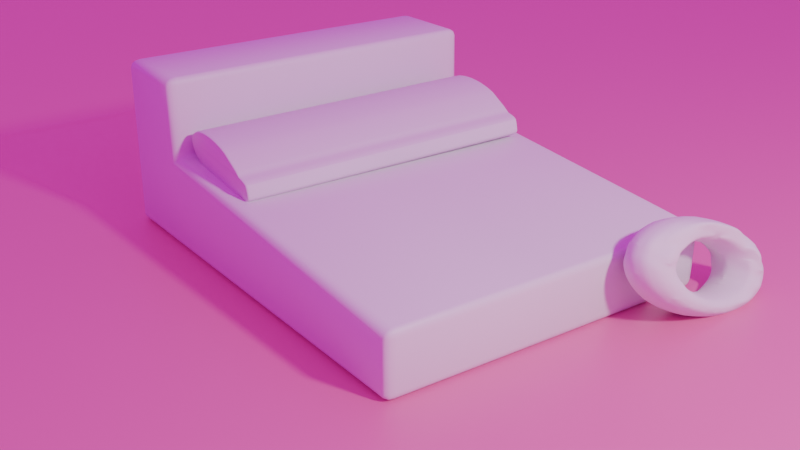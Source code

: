 # Source: task1.blend  (saved by Blender 4.4.32; exported with 4.5.12 LTS)
import bpy
from mathutils import Matrix  # noqa: F401  (used for matrix-valued properties, if any)

bpy.ops.wm.read_factory_settings(use_empty=True)
scene = bpy.context.scene
scene.name = 'Scene'

# ---- collections
col_collection = bpy.data.collections.new('Collection'); scene.collection.children.link(col_collection)

# ---- images (referenced by path relative to the original .blend; pixels are not part of the script)
import os
ASSET_DIR = os.environ.get("B2B_ASSET_DIR", "")  # directory of the original .blend (textures are referenced by path, not embedded)
HERE = os.path.dirname(os.path.abspath(__file__))  # packed textures are extracted next to this script under _unpacked/

def load_image(name, relpath, width, height, colorspace="sRGB"):
    """Load a texture the original file referenced (path relative to the .blend, or extracted next to this script)."""
    p = next((c for c in (os.path.join(HERE, relpath), os.path.join(ASSET_DIR, relpath)) if relpath and os.path.exists(c)), "")
    if p:
        img = bpy.data.images.load(p, check_existing=True)
        img.name = name
    else:  # same state as the original file: an image datablock whose file is absent (Cycles renders it pink)
        img = bpy.data.images.new(name, width, height)
        img.source = "FILE"
        img.filepath = "//" + (relpath or name)
    img.colorspace_settings.name = colorspace
    return img
img_image = load_image('Image', 'artist_workshop_4k.hdr', 1024, 1024, 'Linear Rec.709')

# ---- materials (node trees are filled in below, after node groups)
mat_material = bpy.data.materials.new('Material')
mat_material.alpha_threshold = 0.0
mat_material.roughness = 0.5
mat_material.line_color = (0.0, 0.0, 0.0, 1.0)
mat_material_001 = bpy.data.materials.new('Material.001')

# ---- material node trees
mat_material.use_nodes = True; mat_material.node_tree.nodes.clear()
_N = mat_material.node_tree.nodes; _L = mat_material.node_tree.links
n0 = _N.new('ShaderNodeOutputMaterial'); n0.name = 'Material Output'; n0.location = (300, 300)
n1 = _N.new('ShaderNodeBsdfPrincipled'); n1.name = 'Principled BSDF'; n1.location = (10, 300)
n1.inputs[3].default_value = 1.45
_L.new(n1.outputs[0], n0.inputs[0])
n0.is_active_output = True
mat_material_001.use_nodes = True; mat_material_001.node_tree.nodes.clear()
_N = mat_material_001.node_tree.nodes; _L = mat_material_001.node_tree.links
n0 = _N.new('ShaderNodeBsdfPrincipled'); n0.name = 'Principled BSDF'; n0.location = (10, 300)
n0.inputs[0].default_value = (0.8, 0.1535, 0.4055, 1.0)
n0.inputs[3].default_value = 2.0
n1 = _N.new('ShaderNodeOutputMaterial'); n1.name = 'Node'; n1.location = (300, 300)
_L.new(n0.outputs[0], n1.inputs[0])
n1.is_active_output = True

# ---- world
world_world_001 = bpy.data.worlds.new('World.001'); scene.world = world_world_001
world_world_001.use_nodes = True; world_world_001.node_tree.nodes.clear()
_N = world_world_001.node_tree.nodes; _L = world_world_001.node_tree.links
n0 = _N.new('ShaderNodeBackground'); n0.name = 'Background'; n0.location = (10, 300)
n0.inputs[1].default_value = 0.8
n1 = _N.new('ShaderNodeOutputWorld'); n1.name = 'World Output'; n1.location = (300, 300)
n2 = _N.new('ShaderNodeTexEnvironment'); n2.name = 'Environment Texture'; n2.location = (-280, 260)
n2.image = img_image
_L.new(n0.outputs[0], n1.inputs[0])
_L.new(n2.outputs[0], n0.inputs[0])
n1.is_active_output = True

# ---- cameras
cam_camera = bpy.data.cameras.new('Camera')
cam_camera.clip_end = 100.0
cam_camera.ortho_scale = 7.314

# ---- lights
light_light = bpy.data.lights.new('Light', 'POINT')
light_light.energy = 1000.0
light_light.shadow_soft_size = 0.284

# ---- meshes
me_cube = bpy.data.meshes.new('Cube')
me_cube.from_pydata([(0.03723, -1.0, 0.4181), (1.0, -1.0, -1.0), (-1.0, -1.0, 0.4181), (-1.0, -1.0, -1.0), (-1.0, 0.0, -1.0), (0.03723, 0.0, 0.4181), (-1.0, 0.0, 0.4181), (1.0, 0.0, -1.0), (-1.0, -1.0, -0.5813), (0.05752, -1.0, -0.2349), (0.05752, 0.0, -0.2349), (-1.0, 0.0, -0.5813), (4.177, -1.0, -0.4772), (4.156, -1.0, -0.998), (4.156, 0.0, -0.998), (4.177, 0.0, -0.4772)], [], [(5, 6, 2, 0), (9, 0, 2, 8), (4, 7, 1, 3), (10, 5, 0, 9), (8, 2, 6, 11), (3, 8, 11, 4), (1, 7, 14, 13), (1, 9, 8, 3), (14, 15, 12, 13), (7, 10, 15, 14), (10, 9, 12, 15), (9, 1, 13, 12)])
me_cube.polygons.foreach_set('use_smooth', [True] * 12)
_uv = me_cube.uv_layers.new(name='UVMap')
_uv.uv.foreach_set('vector', [0.625, 0.625, 0.875, 0.625, 0.875, 0.75, 0.625, 0.75, 0.4273, 0.75, 0.625, 0.75, 0.625, 1.0, 0.4273, 1.0, 0.125, 0.625, 0.375, 0.625, 0.375, 0.75, 0.125, 0.75, 0.4273, 0.625, 0.625, 0.625, 0.625, 0.75, 0.4273, 0.75, 0.4273, 0.0, 0.625, 0.0, 0.625, 0.125, 0.4273, 0.125, 0.375, 0.0, 0.4273, 0.0, 0.4273, 0.125, 0.375, 0.125, 0.375, 0.75, 0.375, 0.625, 0.375, 0.625, 0.375, 0.75, 0.375, 0.75, 0.4273, 0.75, 0.4273, 1.0, 0.375, 1.0, 0.375, 0.625, 0.4273, 0.625, 0.4273, 0.75, 0.375, 0.75, 0.0, 0.0, 0.0, 0.0, 0.0, 0.0, 0.0, 0.0, 0.4273, 0.625, 0.4273, 0.75, 0.4273, 0.75, 0.4273, 0.625, 0.4273, 0.75, 0.375, 0.75, 0.375, 0.75, 0.4273, 0.75])
me_cube.materials.append(mat_material)
me_cube.use_mirror_vertex_groups = False
me_cube.update()
me_cylinder = bpy.data.meshes.new('Cylinder')
me_cylinder.from_pydata([(0.4904, 0.09755, 1.5), (0.5, 0.0, 1.5), (0.4904, -0.09755, 1.5), (0.4619, -0.1913, 1.5), (0.4157, -0.2778, 1.5), (-0.2778, -0.4157, 1.5), (0.0, 0.5, -1.926e-07), (0.09755, 0.4904, -1.926e-07), (0.1913, 0.4619, -1.926e-07), (0.4904, 0.09755, -1.926e-07), (0.5, 0.0, -1.926e-07), (0.4904, -0.09755, -1.926e-07), (0.4619, -0.1913, -1.926e-07), (0.4157, -0.2778, -1.926e-07), (-0.2778, -0.4157, -1.926e-07), (-0.3536, -0.3536, -1.926e-07), (-0.4157, -0.2778, -1.926e-07), (-0.4619, -0.1913, -1.926e-07), (-0.4904, -0.09755, -1.926e-07), (-0.5, 0.0, -1.926e-07), (-0.4904, 0.09755, -1.926e-07), (-0.4619, 0.1913, -1.926e-07), (-0.4157, 0.2778, -1.926e-07), (-0.3536, 0.3536, -1.926e-07), (-0.2778, 0.4157, -1.926e-07), (-0.1913, 0.4619, -1.926e-07), (-0.09755, 0.4904, -1.926e-07), (0.6147, 0.09603, -1.926e-07), (0.6205, -0.2, -1.926e-07), (0.5744, -0.2792, 1.5), (0.5744, -0.2792, -2.172e-07), (0.5957, 0.1694, -1.926e-07), (0.5258, 0.2089, -1.926e-07), (0.5615, 0.1963, -1.926e-07), (0.6266, -0.1038, 1.5), (0.6439, -0.08495, -1.926e-07), (0.6413, -0.1241, -1.926e-07), (0.6266, -0.1038, -1.926e-07), (0.6123, 4.912e-09, 1.5), (0.6287, 0.01967, -1.926e-07), (0.635, -0.01982, -1.926e-07), (0.6123, 4.912e-09, -1.926e-07), (0.4665, 0.1903, 1.5), (0.4503, 0.2263, -1.926e-07), (0.4815, 0.2094, -1.926e-07), (0.4665, 0.1903, -1.926e-07), (0.4003, 0.2905, -1.926e-07), (0.4269, 0.2612, -1.926e-07), (2.328e-10, 0.4799, 1.5), (0.0, 0.5, 1.48), (1.164e-10, 0.49, 1.497), (2.91e-11, 0.4973, 1.49), (0.09362, 0.4707, 1.5), (0.09755, 0.4904, 1.48), (0.09558, 0.4805, 1.497), (0.09702, 0.4878, 1.49), (0.1817, 0.444, 1.5), (0.1913, 0.4619, 1.48), (0.1865, 0.4529, 1.497), (0.1901, 0.4595, 1.49), (-0.2778, -0.4157, 1.5), (-0.3536, -0.3536, 1.48), (-0.3157, -0.3846, 1.497), (-0.3434, -0.3619, 1.49), (-0.399, -0.2666, 1.5), (-0.4157, -0.2778, 1.48), (-0.4074, -0.2722, 1.497), (-0.4135, -0.2763, 1.49), (-0.4434, -0.1837, 1.5), (-0.4619, -0.1913, 1.48), (-0.4527, -0.1875, 1.497), (-0.4595, -0.1903, 1.49), (-0.4707, -0.09362, 1.5), (-0.4904, -0.09755, 1.48), (-0.4805, -0.09558, 1.497), (-0.4878, -0.09702, 1.49), (-0.4799, 2.328e-10, 1.5), (-0.5, 0.0, 1.48), (-0.49, 1.164e-10, 1.497), (-0.4973, 2.91e-11, 1.49), (-0.4707, 0.09362, 1.5), (-0.4904, 0.09755, 1.48), (-0.4805, 0.09558, 1.497), (-0.4878, 0.09702, 1.49), (-0.4434, 0.1837, 1.5), (-0.4619, 0.1913, 1.48), (-0.4527, 0.1875, 1.497), (-0.4595, 0.1903, 1.49), (-0.399, 0.2666, 1.5), (-0.4157, 0.2778, 1.48), (-0.4074, 0.2722, 1.497), (-0.4135, 0.2763, 1.49), (-0.3393, 0.3393, 1.5), (-0.3536, 0.3536, 1.48), (-0.3464, 0.3464, 1.497), (-0.3516, 0.3516, 1.49), (-0.2666, 0.399, 1.5), (-0.2778, 0.4157, 1.48), (-0.2722, 0.4074, 1.497), (-0.2763, 0.4135, 1.49), (-0.1837, 0.4434, 1.5), (-0.1913, 0.4619, 1.48), (-0.1875, 0.4527, 1.497), (-0.1903, 0.4595, 1.49), (-0.09362, 0.4707, 1.5), (-0.09755, 0.4904, 1.48), (-0.09558, 0.4805, 1.497), (-0.09702, 0.4878, 1.49), (0.5938, 0.09628, 1.5), (0.6147, 0.09603, 1.48), (0.6042, 0.09616, 1.497), (0.6119, 0.09606, 1.49), (0.6205, -0.2, 1.48), (0.5993, -0.1988, 1.5), (0.6104, -0.2172, 1.5), (0.6177, -0.1998, 1.49), (0.6099, -0.1994, 1.497), (0.5778, 0.1581, 1.5), (0.5957, 0.1694, 1.48), (0.5868, 0.1638, 1.497), (0.5933, 0.1679, 1.49), (0.5517, 0.1786, 1.5), (0.5615, 0.1963, 1.48), (0.5566, 0.1874, 1.497), (0.5602, 0.1939, 1.49), (0.5205, 0.1896, 1.5), (0.5258, 0.2089, 1.48), (0.5231, 0.1992, 1.497), (0.525, 0.2063, 1.49), (0.6256, -0.1026, 1.5), (0.6413, -0.1241, 1.48), (0.6334, -0.1133, 1.497), (0.6392, -0.1212, 1.49), (0.6439, -0.08495, 1.48), (0.6255, -0.105, 1.5), (0.6414, -0.08764, 1.49), (0.6347, -0.09498, 1.497), (0.6112, 0.0009534, 1.5), (0.635, -0.01982, 1.48), (0.6231, -0.009433, 1.497), (0.6318, -0.01704, 1.49), (0.6287, 0.01967, 1.48), (0.6116, -0.0008812, 1.5), (0.6264, 0.01692, 1.49), (0.6201, 0.009395, 1.497), (0.4664, 0.1903, 1.5), (0.4815, 0.2094, 1.48), (0.4739, 0.1999, 1.497), (0.4794, 0.2069, 1.49), (0.4503, 0.2263, 1.48), (0.4666, 0.19, 1.5), (0.4525, 0.2214, 1.49), (0.4585, 0.2082, 1.497), (0.4701, 0.1838, 1.5), (0.4269, 0.2612, 1.48), (0.4485, 0.2225, 1.497), (0.4327, 0.2508, 1.49), (0.3865, 0.2759, 1.5), (0.4003, 0.2905, 1.48), (0.3934, 0.2832, 1.497), (0.3984, 0.2885, 1.49)], [], [(26, 105, 49, 6), (57, 158, 46, 8), (154, 47, 46, 158), (129, 134, 34), (118, 31, 33, 122), (13, 12, 28, 30), (13, 30, 29, 4, 5, 14), (15, 61, 65, 16), (16, 65, 69, 17), (17, 69, 73, 18), (18, 73, 77, 19), (19, 77, 81, 20), (20, 81, 85, 21), (21, 85, 89, 22), (22, 89, 93, 23), (23, 93, 97, 24), (24, 97, 101, 25), (25, 101, 105, 26), (27, 109, 141, 39), (31, 118, 109, 27), (7, 53, 57, 8), (40, 138, 133, 35), (36, 130, 112, 28), (10, 9, 27, 39, 41), (28, 112, 114, 29, 30), (3, 4, 29, 114, 113), (11, 10, 41, 40, 35, 37), (12, 11, 37, 36, 28), (0, 1, 38, 142, 108), (2, 3, 113, 129, 34), (3, 12, 28, 112, 114, 113), (9, 45, 44, 32, 33, 31, 27), (32, 126, 122, 33), (44, 146, 126, 32), (130, 36, 35, 133), (35, 36, 37), (1, 2, 34, 134, 137, 38), (137, 142, 38), (138, 40, 39, 141), (39, 40, 41), (145, 150, 42), (145, 42, 0, 108, 117, 121, 125), (146, 44, 43, 149), (43, 44, 45), (47, 154, 149, 43), (14, 5, 60, 62, 63, 61, 15), (6, 49, 53, 7), (112, 115, 114), (115, 116, 114), (116, 113, 114), (53, 49, 51, 55), (55, 51, 50, 54), (54, 50, 48, 52), (57, 53, 55, 59), (59, 55, 54, 58), (58, 54, 52, 56), (65, 61, 63, 67), (67, 63, 62, 66), (66, 62, 60, 64), (69, 65, 67, 71), (71, 67, 66, 70), (70, 66, 64, 68), (73, 69, 71, 75), (75, 71, 70, 74), (74, 70, 68, 72), (77, 73, 75, 79), (79, 75, 74, 78), (78, 74, 72, 76), (81, 77, 79, 83), (83, 79, 78, 82), (82, 78, 76, 80), (85, 81, 83, 87), (87, 83, 82, 86), (86, 82, 80, 84), (89, 85, 87, 91), (91, 87, 86, 90), (90, 86, 84, 88), (93, 89, 91, 95), (95, 91, 90, 94), (94, 90, 88, 92), (97, 93, 95, 99), (99, 95, 94, 98), (98, 94, 92, 96), (101, 97, 99, 103), (103, 99, 98, 102), (102, 98, 96, 100), (105, 101, 103, 107), (107, 103, 102, 106), (106, 102, 100, 104), (49, 105, 107, 51), (51, 107, 106, 50), (50, 106, 104, 48), (109, 118, 120, 111), (111, 120, 119, 110), (110, 119, 117, 108), (125, 121, 123, 127), (127, 123, 124, 128), (128, 124, 122, 126), (118, 122, 124, 120), (120, 124, 123, 119), (119, 123, 121, 117), (130, 133, 135, 132), (132, 135, 136, 131), (131, 136, 134, 129), (129, 113, 116, 131), (131, 116, 115, 132), (132, 115, 112, 130), (138, 141, 143, 140), (140, 143, 144, 139), (139, 144, 142, 137), (141, 109, 111, 143), (143, 111, 110, 144), (144, 110, 108, 142), (133, 138, 140, 135), (135, 140, 139, 136), (136, 139, 137, 134), (146, 149, 151, 148), (148, 151, 152, 147), (147, 152, 150, 145), (126, 146, 148, 128), (128, 148, 147, 127), (127, 147, 145, 125), (157, 153, 155, 159), (159, 155, 156, 160), (160, 156, 154, 158), (149, 154, 156, 151), (151, 156, 155, 152), (152, 155, 153, 150), (158, 57, 59, 160), (160, 59, 58, 159), (159, 58, 56, 157), (52, 48, 104, 100, 96, 92, 88, 84, 80, 76, 72, 68, 64, 60, 5, 4, 3, 2, 1, 0, 42, 150, 153, 157, 56)])
me_cylinder.polygons.foreach_set('use_smooth', [True] * 132)
_uv = me_cylinder.uv_layers.new(name='UVMap')
_uv.uv.foreach_set('vector', [0.03125, 0.75, 0.03125, 0.9967, 0.0, 0.9967, 0.0, 0.75, 0.9375, 0.9967, 0.8502, 0.9967, 0.8502, 0.75, 0.9375, 0.75, 0.8361, 0.9967, 0.8361, 0.75, 0.8502, 0.75, 0.8502, 0.9967, 0.4856, 0.2038, 0.4854, 0.2032, 0.4854, 0.2032, 0.8017, 0.9967, 0.8017, 0.75, 0.8091, 0.75, 0.8091, 0.9967, 0.0, 0.0, 0.0, 0.0, 0.0, 0.0, 0.0, 0.0, 0.6562, 0.75, 0.6562, 0.75, 0.6562, 1.0, 0.6562, 1.0, 0.4062, 1.0, 0.4062, 0.75, 0.375, 0.75, 0.375, 0.9967, 0.3438, 0.9967, 0.3438, 0.75, 0.3438, 0.75, 0.3438, 0.9967, 0.3125, 0.9967, 0.3125, 0.75, 0.3125, 0.75, 0.3125, 0.9967, 0.2812, 0.9967, 0.2812, 0.75, 0.2812, 0.75, 0.2812, 0.9967, 0.25, 0.9967, 0.25, 0.75, 0.25, 0.75, 0.25, 0.9967, 0.2188, 0.9967, 0.2188, 0.75, 0.2188, 0.75, 0.2188, 0.9967, 0.1875, 0.9967, 0.1875, 0.75, 0.1875, 0.75, 0.1875, 0.9967, 0.1562, 0.9967, 0.1562, 0.75, 0.1562, 0.75, 0.1562, 0.9967, 0.125, 0.9967, 0.125, 0.75, 0.125, 0.75, 0.125, 0.9967, 0.09375, 0.9967, 0.09375, 0.75, 0.09375, 0.75, 0.09375, 0.9967, 0.0625, 0.9967, 0.0625, 0.75, 0.0625, 0.75, 0.0625, 0.9967, 0.03125, 0.9967, 0.03125, 0.75, 0.7812, 0.75, 0.7812, 0.9967, 0.7564, 0.9967, 0.7564, 0.75, 0.8017, 0.75, 0.8017, 0.9967, 0.7812, 0.9967, 0.7812, 0.75, 0.9688, 0.75, 0.9688, 0.9967, 0.9375, 0.9967, 0.9375, 0.75, 0.7441, 0.75, 0.7441, 0.9967, 0.7247, 0.9967, 0.7247, 0.75, 0.7124, 0.75, 0.7124, 0.9967, 0.6875, 0.9967, 0.6875, 0.75, 0.0, 0.0, 0.0, 0.0, 0.0, 0.0, 0.0, 0.0, 0.0, 0.0, 0.6875, 0.75, 0.6875, 0.9967, 0.6807, 1.0, 0.6562, 1.0, 0.6562, 0.75, 0.4717, 0.1582, 0.4496, 0.1167, 0.4496, 0.1167, 0.4669, 0.1491, 0.4717, 0.1582, 0.0, 0.0, 0.0, 0.0, 0.0, 0.0, 0.0, 0.0, 0.0, 0.0, 0.0, 0.0, 0.0, 0.0, 0.0, 0.0, 0.0, 0.0, 0.0, 0.0, 0.0, 0.0, 0.4854, 0.2968, 0.49, 0.25, 0.49, 0.25, 0.49, 0.2496, 0.4854, 0.2968, 0.4854, 0.2032, 0.4717, 0.1582, 0.4717, 0.1582, 0.4856, 0.2038, 0.4854, 0.2032, 0.6875, 1.0, 0.6875, 0.75, 0.6875, 0.75, 0.6875, 0.9967, 0.6875, 1.0, 0.6875, 1.0, 0.0, 0.0, 0.0, 0.0, 0.0, 0.0, 0.0, 0.0, 0.0, 0.0, 0.0, 0.0, 0.0, 0.0, 0.8125, 0.75, 0.8125, 0.9967, 0.8091, 0.9967, 0.8091, 0.75, 0.8125, 0.75, 0.8125, 0.9967, 0.8125, 0.9967, 0.8125, 0.75, 0.7124, 0.9967, 0.7124, 0.75, 0.7247, 0.75, 0.7247, 0.9967, 0.0, 0.0, 0.0, 0.0, 0.0, 0.0, 0.49, 0.25, 0.4854, 0.2032, 0.4854, 0.2032, 0.4853, 0.2026, 0.49, 0.2504, 0.49, 0.25, 0.49, 0.25, 0.49, 0.2496, 0.49, 0.25, 0.7441, 0.9967, 0.7441, 0.75, 0.7564, 0.75, 0.7564, 0.9967, 0.0, 0.0, 0.0, 0.0, 0.0, 0.0, 0.4741, 0.334, 0.4741, 0.334, 0.4741, 0.3341, 0.4741, 0.334, 0.4741, 0.3341, 0.4854, 0.2968, 0.4854, 0.2968, 0.4779, 0.3216, 0.4754, 0.3297, 0.4741, 0.334, 0.8125, 0.9967, 0.8125, 0.75, 0.8201, 0.75, 0.8201, 0.9967, 0.0, 0.0, 0.0, 0.0, 0.0, 0.0, 0.8361, 0.75, 0.8361, 0.9967, 0.8201, 0.9967, 0.8201, 0.75, 0.4062, 0.75, 0.4062, 1.0, 0.4062, 1.0, 0.3906, 0.9996, 0.3792, 0.9983, 0.375, 0.9967, 0.375, 0.75, 1.0, 0.75, 1.0, 0.9967, 0.9687, 0.9967, 0.9688, 0.75, 0.4717, 0.1582, 0.4717, 0.1582, 0.4669, 0.1491, 0.4717, 0.1582, 0.4717, 0.1582, 0.4669, 0.1491, 0.4717, 0.1582, 0.4717, 0.1582, 0.4669, 0.1491, 0.9687, 0.9967, 1.0, 0.9967, 0.9999, 1.0, 0.9688, 1.0, 0.2967, 0.4854, 0.2501, 0.49, 0.25, 0.4852, 0.2959, 0.4806, 0.2959, 0.4806, 0.25, 0.4852, 0.25, 0.4803, 0.2949, 0.4759, 0.9375, 0.9967, 0.9688, 0.9967, 0.9687, 1.0, 0.9377, 1.0, 0.3416, 0.4718, 0.2969, 0.4854, 0.2959, 0.4806, 0.3395, 0.4674, 0.3395, 0.4674, 0.2959, 0.4806, 0.2949, 0.4759, 0.3372, 0.4631, 0.3438, 0.9967, 0.375, 0.9967, 0.375, 1.0, 0.3438, 1.0, 0.05053, 0.1166, 0.08029, 0.08029, 0.09848, 0.06537, 0.05446, 0.1193, 0.05446, 0.1193, 0.09848, 0.06537, 0.1167, 0.05045, 0.05847, 0.122, 0.3125, 0.9967, 0.3438, 0.9967, 0.3437, 1.0, 0.3126, 1.0, 0.02833, 0.158, 0.05039, 0.1168, 0.05446, 0.1193, 0.03273, 0.16, 0.03273, 0.16, 0.05446, 0.1193, 0.05847, 0.122, 0.03718, 0.1618, 0.2812, 0.9967, 0.3125, 0.9967, 0.3124, 1.0, 0.2813, 1.0, 0.01465, 0.2031, 0.02823, 0.1583, 0.03273, 0.16, 0.01934, 0.2041, 0.01934, 0.2041, 0.03273, 0.16, 0.03718, 0.1618, 0.02407, 0.2051, 0.25, 0.9967, 0.2812, 0.9967, 0.2812, 1.0, 0.2501, 1.0, 0.01001, 0.2499, 0.0146, 0.2033, 0.01934, 0.2041, 0.01482, 0.25, 0.01482, 0.25, 0.01934, 0.2041, 0.02407, 0.2051, 0.01965, 0.25, 0.2188, 0.9967, 0.25, 0.9967, 0.2499, 1.0, 0.2188, 1.0, 0.0146, 0.2967, 0.01001, 0.2501, 0.01482, 0.25, 0.01934, 0.2959, 0.01934, 0.2959, 0.01482, 0.25, 0.01965, 0.25, 0.02407, 0.2949, 0.1875, 0.9967, 0.2188, 0.9967, 0.2187, 1.0, 0.1876, 1.0, 0.02823, 0.3417, 0.01465, 0.2969, 0.01934, 0.2959, 0.03273, 0.34, 0.03273, 0.34, 0.01934, 0.2959, 0.02407, 0.2949, 0.03718, 0.3381, 0.1562, 0.9967, 0.1875, 0.9967, 0.1874, 1.0, 0.1563, 1.0, 0.05039, 0.3832, 0.02833, 0.342, 0.03273, 0.34, 0.05446, 0.3807, 0.05446, 0.3807, 0.03273, 0.34, 0.03718, 0.3381, 0.05847, 0.378, 0.125, 0.9967, 0.1562, 0.9967, 0.1562, 1.0, 0.1251, 1.0, 0.08021, 0.4196, 0.05053, 0.3834, 0.05446, 0.3807, 0.0837, 0.4163, 0.0837, 0.4163, 0.05446, 0.3807, 0.05847, 0.378, 0.08712, 0.4129, 0.09375, 0.9967, 0.125, 0.9967, 0.1249, 1.0, 0.09383, 1.0, 0.1166, 0.4495, 0.08039, 0.4198, 0.0837, 0.4163, 0.1193, 0.4455, 0.1193, 0.4455, 0.0837, 0.4163, 0.08712, 0.4129, 0.122, 0.4415, 0.0625, 0.9967, 0.09375, 0.9967, 0.09367, 1.0, 0.06258, 1.0, 0.158, 0.4717, 0.1168, 0.4496, 0.1193, 0.4455, 0.16, 0.4673, 0.16, 0.4673, 0.1193, 0.4455, 0.122, 0.4415, 0.1618, 0.4628, 0.03125, 0.9967, 0.0625, 0.9967, 0.06242, 1.0, 0.03133, 1.0, 0.2031, 0.4854, 0.1583, 0.4718, 0.16, 0.4673, 0.2041, 0.4807, 0.2041, 0.4807, 0.16, 0.4673, 0.1618, 0.4628, 0.2051, 0.4759, 0.0, 0.9967, 0.03125, 0.9967, 0.03117, 1.0, 8.414e-05, 1.0, 0.2499, 0.49, 0.2033, 0.4854, 0.2041, 0.4807, 0.25, 0.4852, 0.25, 0.4852, 0.2041, 0.4807, 0.2051, 0.4759, 0.25, 0.4803, 0.7812, 0.9967, 0.8017, 0.9967, 0.8015, 1.0, 0.7814, 1.0, 0.4853, 0.2971, 0.4766, 0.326, 0.4772, 0.324, 0.4854, 0.2968, 0.4854, 0.2968, 0.4772, 0.324, 0.4779, 0.3216, 0.4854, 0.2968, 0.4741, 0.334, 0.4754, 0.3297, 0.4743, 0.3333, 0.4729, 0.3379, 0.4729, 0.3379, 0.4743, 0.3333, 0.4732, 0.337, 0.4717, 0.3418, 0.8125, 1.0, 0.8091, 1.0, 0.8091, 0.9967, 0.8125, 0.9967, 0.8017, 0.9967, 0.8091, 0.9967, 0.809, 1.0, 0.8019, 1.0, 0.4764, 0.3265, 0.4732, 0.3368, 0.4743, 0.3333, 0.4772, 0.324, 0.4772, 0.324, 0.4743, 0.3333, 0.4754, 0.3297, 0.4779, 0.3216, 0.7124, 0.9967, 0.7247, 0.9967, 0.7238, 1.0, 0.7133, 1.0, 0.4828, 0.1947, 0.4852, 0.2025, 0.4854, 0.2032, 0.4841, 0.1989, 0.4841, 0.1989, 0.4854, 0.2032, 0.4854, 0.2032, 0.4856, 0.2038, 0.4856, 0.2038, 0.4717, 0.1582, 0.4717, 0.1582, 0.4841, 0.1989, 0.4841, 0.1989, 0.4717, 0.1582, 0.4717, 0.1582, 0.4826, 0.1941, 0.7124, 1.0, 0.6875, 1.0, 0.6875, 0.9967, 0.7124, 0.9967, 0.7441, 0.9967, 0.7564, 0.9967, 0.7557, 1.0, 0.7451, 1.0, 0.4899, 0.2508, 0.4891, 0.259, 0.4895, 0.2546, 0.49, 0.25, 0.49, 0.25, 0.4895, 0.2546, 0.49, 0.2496, 0.49, 0.25, 0.7564, 0.9967, 0.7812, 0.9967, 0.7812, 1.0, 0.7564, 1.0, 0.4891, 0.2596, 0.4854, 0.2968, 0.4854, 0.2968, 0.4895, 0.2546, 0.4895, 0.2546, 0.4854, 0.2968, 0.4854, 0.2968, 0.49, 0.2496, 0.7247, 0.9967, 0.7441, 0.9967, 0.7441, 1.0, 0.7247, 1.0, 0.4863, 0.212, 0.4891, 0.2411, 0.4896, 0.2458, 0.4858, 0.2073, 0.4858, 0.2073, 0.4896, 0.2458, 0.49, 0.2504, 0.4853, 0.2026, 0.8125, 0.9967, 0.8201, 0.9967, 0.8192, 1.0, 0.8126, 1.0, 0.4717, 0.3418, 0.4717, 0.3418, 0.4729, 0.3379, 0.4729, 0.3379, 0.4729, 0.3379, 0.4729, 0.3379, 0.4741, 0.334, 0.4741, 0.334, 0.8125, 0.9967, 0.8125, 0.9967, 0.8125, 1.0, 0.8125, 1.0, 0.4717, 0.3418, 0.4717, 0.3418, 0.4729, 0.3379, 0.4729, 0.3379, 0.4729, 0.3379, 0.4729, 0.3379, 0.4741, 0.334, 0.4741, 0.334, 0.4355, 0.3818, 0.4758, 0.3315, 0.4655, 0.3503, 0.4388, 0.3856, 0.4388, 0.3856, 0.4655, 0.3503, 0.455, 0.3732, 0.4422, 0.3893, 0.8501, 1.0, 0.8361, 1.0, 0.8361, 0.9967, 0.8502, 0.9967, 0.8201, 0.9967, 0.8361, 0.9967, 0.8316, 1.0, 0.8201, 1.0, 0.4663, 0.352, 0.4582, 0.3672, 0.4655, 0.3503, 0.4702, 0.3429, 0.4702, 0.3429, 0.4655, 0.3503, 0.4758, 0.3315, 0.4742, 0.3339, 0.8502, 0.9967, 0.9375, 0.9967, 0.9373, 1.0, 0.8503, 1.0, 0.4421, 0.3895, 0.342, 0.4716, 0.3395, 0.4674, 0.4388, 0.3856, 0.4388, 0.3856, 0.3395, 0.4674, 0.3372, 0.4631, 0.4355, 0.3818, 0.2949, 0.4759, 0.25, 0.4803, 0.2051, 0.4759, 0.1618, 0.4628, 0.122, 0.4415, 0.08712, 0.4129, 0.05847, 0.378, 0.03718, 0.3381, 0.02407, 0.2949, 0.01965, 0.25, 0.02407, 0.2051, 0.03718, 0.1618, 0.05847, 0.122, 0.1167, 0.05045, 0.1167, 0.05045, 0.4496, 0.1167, 0.4717, 0.1582, 0.4854, 0.2032, 0.49, 0.25, 0.4854, 0.2968, 0.4741, 0.3341, 0.4742, 0.3339, 0.4758, 0.3315, 0.4355, 0.3818, 0.3372, 0.4631])
me_cylinder.update()
me_torus = bpy.data.meshes.new('Torus')
me_torus.from_pydata([(1.2, 0.0002783, -0.0002069), (0.6, -0.0001817, -2.702e-05), (0.6362, -0.0009714, -0.1526), (0.7363, -0.004681, -0.2803), (0.9006, -0.01012, -0.3066), (1.031, -0.005992, -0.2303), (1.159, 0.001427, -0.1504), (1.19, 0.1567, -0.0002445), (0.5949, 0.07812, -4.282e-05), (0.6305, 0.08213, -0.1527), (0.7191, 0.06863, -0.2934), (0.8932, 0.1195, -0.3135), (1.01, 0.1262, -0.2401), (1.137, 0.1481, -0.1401), (1.159, 0.3102, -0.000161), (0.5795, 0.1551, -4.859e-05), (0.6159, 0.1644, -0.1519), (0.7073, 0.1859, -0.2903), (0.865, 0.2372, -0.3016), (0.9798, 0.224, -0.2278), (1.125, 0.3017, -0.1537), (1.109, 0.4586, -4.076e-05), (0.5543, 0.2294, -4.34e-05), (0.5895, 0.2435, -0.153), (0.6812, 0.278, -0.2866), (0.8292, 0.3161, -0.2913), (0.939, 0.3706, -0.2316), (1.071, 0.4392, -0.1499), (1.039, 0.5992, 2.402e-05), (0.5196, 0.2999, -3.297e-05), (0.5544, 0.3197, -0.1501), (0.634, 0.3602, -0.3002), (0.7749, 0.4294, -0.2757), (0.8894, 0.4661, -0.247), (1.004, 0.5721, -0.1497), (0.952, 0.73, 2.477e-05), (0.476, 0.3652, -2.244e-05), (0.5079, 0.3895, -0.15), (0.5801, 0.4432, -0.2925), (0.7076, 0.5396, -0.2746), (0.8241, 0.6309, -0.2645), (0.9201, 0.7022, -0.1499), (0.8485, 0.8483, 1.482e-05), (0.4243, 0.4242, -1.422e-05), (0.4527, 0.4526, -0.15), (0.518, 0.5187, -0.2898), (0.63, 0.6289, -0.2858), (0.7327, 0.7354, -0.2554), (0.8201, 0.8196, -0.15), (0.7305, 0.952, 7.979e-06), (0.3653, 0.476, -8.692e-06), (0.3897, 0.5078, -0.15), (0.4486, 0.5867, -0.2772), (0.5434, 0.708, -0.298), (0.6402, 0.835, -0.2636), (0.7061, 0.92, -0.15), (0.6, 1.039, 4.247e-06), (0.3, 0.5196, -5.299e-06), (0.3201, 0.5544, -0.15), (0.3692, 0.6422, -0.2739), (0.446, 0.7729, -0.2919), (0.5282, 0.914, -0.2696), (0.5799, 1.004, -0.15), (0.4592, 1.109, 2.283e-06), (0.2296, 0.5543, -3.316e-06), (0.245, 0.5914, -0.15), (0.285, 0.6898, -0.2656), (0.3428, 0.828, -0.2776), (0.4099, 0.991, -0.2992), (0.4438, 1.072, -0.15), (0.3106, 1.159, 1.248e-06), (0.1553, 0.5795, -2.161e-06), (0.1657, 0.6184, -0.15), (0.1941, 0.7244, -0.2598), (0.2316, 0.8665, -0.2698), (0.2797, 1.045, -0.3131), (0.3002, 1.12, -0.15), (0.1566, 1.19, 6.865e-07), (0.07832, 0.5949, -1.488e-06), (0.08351, 0.6346, -0.1499), (0.09732, 0.7432, -0.2602), (0.1169, 0.8952, -0.2746), (0.1421, 1.074, -0.3137), (0.1514, 1.15, -0.15), (2.958e-07, 1.2, 3.776e-07), (-2.829e-07, 0.6, -1.077e-06), (-0.01649, 0.6555, -0.1688), (-0.01016, 0.7834, -0.2368), (7.174e-07, 0.9, -0.3), (0.001764, 1.079, -0.3063), (4.778e-07, 1.16, -0.15), (-0.1566, 1.19, 1.978e-07), (-0.07832, 0.5949, -8.247e-07), (-0.09695, 0.6612, -0.1492), (-0.09774, 0.7437, -0.2596), (-0.1803, 0.8613, -0.2626), (-0.1366, 1.064, -0.2963), (-0.1514, 1.15, -0.15), (-0.3106, 1.159, 9.648e-08), (-0.1553, 0.5796, -6.575e-07), (-0.1981, 0.6397, -0.1399), (-0.1941, 0.7244, -0.2598), (-0.2686, 0.8264, -0.2802), (-0.2768, 1.045, -0.309), (-0.3002, 1.12, -0.15), (-0.4592, 1.109, 3.482e-08), (-0.2296, 0.5542, -2.064e-05), (-0.2531, 0.6155, -0.1327), (-0.287, 0.6929, -0.2598), (-0.3714, 0.7855, -0.2858), (-0.4134, 0.9941, -0.3002), (-0.4438, 1.072, -0.15), (-0.6, 1.039, -2.795e-10), (-0.295, 0.5123, -7.836e-05), (-0.2925, 0.5871, -0.1245), (-0.3748, 0.6493, -0.2624), (-0.4936, 0.7097, -0.2879), (-0.5255, 0.9101, -0.2613), (-0.5799, 1.004, -0.15), (-0.7305, 0.952, -2.488e-08), (-0.3601, 0.4691, 0.0002987), (-0.3657, 0.553, -0.1394), (-0.4566, 0.595, -0.2598), (-0.5842, 0.6422, -0.2978), (-0.6439, 0.8401, -0.2729), (-0.706, 0.9201, -0.15), (-0.8485, 0.8485, -3.781e-08), (-0.4258, 0.4268, 0.001132), (-0.4285, 0.498, -0.1247), (-0.5303, 0.5303, -0.2598), (-0.6404, 0.6257, -0.3562), (-0.7493, 0.7496, -0.2747), (-0.8201, 0.8201, -0.15), (-0.952, 0.7305, -4.653e-08), (-0.476, 0.3653, -3.347e-07), (-0.4988, 0.4327, -0.1308), (-0.5957, 0.4559, -0.2593), (-0.713, 0.5484, -0.3682), (-0.8383, 0.6433, -0.2692), (-0.9172, 0.7017, -0.147), (-1.039, 0.6, -5.344e-08), (-0.5196, 0.3, -3.058e-07), (-0.5558, 0.3644, -0.1381), (-0.6499, 0.3725, -0.2599), (-0.7792, 0.4521, -0.3754), (-0.9104, 0.5256, -0.2618), (-0.9991, 0.5741, -0.1447), (-1.109, 0.4592, -5.495e-08), (-0.5543, 0.2296, -2.911e-07), (-0.5979, 0.2863, -0.1333), (-0.675, 0.2815, -0.2848), (-0.8312, 0.3449, -0.3483), (-0.9599, 0.3942, -0.24), (-1.072, 0.4438, -0.15), (-1.159, 0.3106, -5.747e-08), (-0.5796, 0.1553, -2.703e-07), (-0.6282, 0.1985, -0.1373), (-0.6964, 0.1868, -0.3006), (-0.8672, 0.1929, -0.3215), (-1.014, 0.2718, -0.2598), (-1.12, 0.3002, -0.15), (-1.19, 0.1566, -6.601e-08), (-0.5949, 0.07832, -2.643e-07), (-0.6438, 0.1009, -0.1411), (-0.7172, 0.09305, -0.2987), (-0.8932, 0.1307, -0.3328), (-1.041, 0.1371, -0.2598), (-1.15, 0.1514, -0.15), (-1.2, 8.806e-08, -5.958e-08), (-0.6, -1.545e-07, -2.615e-07), (-0.6476, 0.008554, -0.1452), (-0.724, -0.001139, -0.3004), (-0.8983, 0.005127, -0.3002), (-1.05, 8.133e-08, -0.2598), (-1.16, 9.372e-08, -0.15), (-1.19, -0.1566, -6.339e-08), (-0.5949, -0.07832, -2.547e-07), (-0.6388, -0.07821, -0.1479), (-0.7178, -0.09449, -0.2996), (-0.8905, -0.1058, -0.3071), (-1.041, -0.1371, -0.2598), (-1.15, -0.1514, -0.15), (-1.159, -0.3106, -6.315e-08), (-0.5855, -0.1585, 0.002694), (-0.6284, -0.1649, -0.1446), (-0.6985, -0.1871, -0.299), (-0.869, -0.2569, -0.341), (-1.014, -0.2718, -0.2598), (-1.12, -0.3002, -0.15), (-1.109, -0.4592, -6.939e-08), (-0.5543, -0.2296, 1.809e-07), (-0.596, -0.2373, -0.1494), (-0.668, -0.2773, -0.2992), (-0.8313, -0.3409, -0.3338), (-0.9701, -0.4018, -0.2598), (-1.072, -0.4438, -0.15), (-1.039, -0.6, -6.361e-08), (-0.5196, -0.3, -2.491e-07), (-0.5544, -0.3201, -0.15), (-0.6261, -0.3626, -0.3), (-0.7791, -0.4507, -0.3179), (-0.9093, -0.525, -0.2598), (-1.004, -0.5799, -0.15), (-0.952, -0.7305, -6.777e-08), (-0.476, -0.3653, -2.549e-07), (-0.5079, -0.3897, -0.15), (-0.5769, -0.4435, -0.2939), (-0.7146, -0.5493, -0.3414), (-0.833, -0.6392, -0.2598), (-0.9201, -0.706, -0.15), (-0.8485, -0.8485, -7.522e-08), (-0.4243, -0.4243, -2.599e-07), (-0.4527, -0.4527, -0.15), (-0.5194, -0.5209, -0.2819), (-0.6346, -0.6525, -0.3545), (-0.7425, -0.7425, -0.2598), (-0.8201, -0.8201, -0.15), (-0.7305, -0.952, -7.451e-08), (-0.3653, -0.476, -2.682e-07), (-0.3897, -0.5079, -0.15), (-0.4507, -0.5895, -0.2722), (-0.5454, -0.7252, -0.3403), (-0.6392, -0.833, -0.2598), (-0.706, -0.9201, -0.15), (-0.6, -1.039, -7.665e-08), (-0.3, -0.5196, -2.788e-07), (-0.3201, -0.5544, -0.15), (-0.375, -0.6495, -0.2598), (-0.4496, -0.7797, -0.3074), (-0.525, -0.9093, -0.2598), (-0.5799, -1.004, -0.15), (-0.4592, -1.109, -8.322e-08), (-0.2296, -0.5543, -2.894e-07), (-0.245, -0.5915, -0.15), (-0.287, -0.6929, -0.2598), (-0.3444, -0.8315, -0.3), (-0.4018, -0.9701, -0.2598), (-0.4438, -1.072, -0.15), (-0.3106, -1.159, -9.591e-08), (-0.1553, -0.5796, -3.029e-07), (-0.1657, -0.6184, -0.15), (-0.1941, -0.7244, -0.2598), (-0.2329, -0.8693, -0.3), (-0.2718, -1.014, -0.2598), (-0.3002, -1.12, -0.15), (-0.1566, -1.19, -9.706e-08), (-0.07832, -0.5949, -3.167e-07), (-0.08356, -0.6347, -0.15), (-0.0979, -0.7436, -0.2598), (-0.1175, -0.8923, -0.3), (-0.1371, -1.041, -0.2598), (-0.1514, -1.15, -0.15), (1.174e-07, -1.2, -8.919e-08), (1.061e-07, -0.6, -3.175e-07), (9.745e-08, -0.6402, -0.15), (-0.0006055, -0.7471, -0.265), (9.802e-08, -0.9, -0.3), (1.071e-07, -1.05, -0.2598), (1.111e-07, -1.16, -0.15), (0.1566, -1.19, -9.442e-08), (0.07832, -0.5949, -3.241e-07), (0.08356, -0.6347, -0.15), (0.09544, -0.7343, -0.2764), (0.1175, -0.8923, -0.3), (0.1371, -1.041, -0.2598), (0.1514, -1.15, -0.15), (0.3106, -1.159, -8.162e-08), (0.1508, -0.5695, -0.0002157), (0.1656, -0.6184, -0.1501), (0.19, -0.7139, -0.2794), (0.2329, -0.8693, -0.3), (0.2718, -1.014, -0.2598), (0.3002, -1.12, -0.15), (0.4592, -1.109, -6.597e-08), (0.2151, -0.5279, -0.0004306), (0.2448, -0.5911, -0.1506), (0.2818, -0.6834, -0.2786), (0.3444, -0.8315, -0.3), (0.4018, -0.9701, -0.2598), (0.4438, -1.072, -0.15), (0.6, -1.039, -1.752e-08), (0.2791, -0.4879, -0.0002398), (0.3194, -0.5533, -0.1523), (0.3686, -0.6407, -0.2793), (0.45, -0.7794, -0.3), (0.525, -0.9093, -0.2598), (0.5799, -1.004, -0.15), (0.7305, -0.952, 7.492e-08), (0.3397, -0.4417, -0.0003717), (0.3889, -0.5069, -0.1522), (0.449, -0.5876, -0.28), (0.548, -0.714, -0.3), (0.6392, -0.833, -0.2598), (0.706, -0.9201, -0.15), (0.8485, -0.8485, 2.449e-07), (0.3988, -0.3941, -0.0003784), (0.4518, -0.4519, -0.1522), (0.5234, -0.5161, -0.2876), (0.6364, -0.6364, -0.3), (0.7429, -0.7392, -0.2539), (0.8201, -0.8201, -0.15), (0.952, -0.7305, 5.446e-07), (0.4563, -0.3445, -0.0004316), (0.5028, -0.386, -0.1613), (0.5811, -0.4465, -0.29), (0.714, -0.5479, -0.3), (0.8299, -0.6356, -0.2559), (0.9201, -0.7061, -0.15), (1.039, -0.6, 1.011e-06), (0.5112, -0.2924, 7.575e-05), (0.5474, -0.3154, -0.1638), (0.6403, -0.3695, -0.2789), (0.7794, -0.4501, -0.2999), (0.8896, -0.529, -0.2562), (1.004, -0.5799, -0.15), (1.109, -0.4592, 1.015e-06), (0.548, -0.2253, -3.029e-06), (0.5829, -0.2415, -0.1643), (0.6863, -0.2847, -0.271), (0.8287, -0.3444, -0.2915), (0.9596, -0.4151, -0.2518), (1.072, -0.4439, -0.15), (1.159, -0.3106, -5.197e-06), (0.5796, -0.1554, 1.24e-05), (0.6096, -0.1638, -0.1628), (0.7156, -0.1942, -0.271), (0.8668, -0.2394, -0.2929), (1.007, -0.2611, -0.2557), (1.12, -0.3003, -0.15), (1.19, -0.1565, -5.304e-05), (0.5949, -0.07847, -1.14e-05), (0.6291, -0.08362, -0.1559), (0.7334, -0.1013, -0.2771), (0.893, -0.1344, -0.2824), (1.038, -0.1287, -0.2515), (1.15, -0.1513, -0.1501)], [], [(1, 8, 9, 2), (2, 9, 10, 3), (3, 10, 11, 4), (4, 11, 12, 5), (5, 12, 13, 6), (6, 13, 7, 0), (8, 15, 16, 9), (9, 16, 17, 10), (10, 17, 18, 11), (11, 18, 19, 12), (12, 19, 20, 13), (13, 20, 14, 7), (15, 22, 23, 16), (16, 23, 24, 17), (17, 24, 25, 18), (18, 25, 26, 19), (19, 26, 27, 20), (20, 27, 21, 14), (22, 29, 30, 23), (23, 30, 31, 24), (24, 31, 32, 25), (25, 32, 33, 26), (26, 33, 34, 27), (27, 34, 28, 21), (29, 36, 37, 30), (30, 37, 38, 31), (31, 38, 39, 32), (32, 39, 40, 33), (33, 40, 41, 34), (34, 41, 35, 28), (36, 43, 44, 37), (37, 44, 45, 38), (38, 45, 46, 39), (39, 46, 47, 40), (40, 47, 48, 41), (41, 48, 42, 35), (43, 50, 51, 44), (44, 51, 52, 45), (45, 52, 53, 46), (46, 53, 54, 47), (47, 54, 55, 48), (48, 55, 49, 42), (50, 57, 58, 51), (51, 58, 59, 52), (52, 59, 60, 53), (53, 60, 61, 54), (54, 61, 62, 55), (55, 62, 56, 49), (57, 64, 65, 58), (58, 65, 66, 59), (59, 66, 67, 60), (60, 67, 68, 61), (61, 68, 69, 62), (62, 69, 63, 56), (64, 71, 72, 65), (65, 72, 73, 66), (66, 73, 74, 67), (67, 74, 75, 68), (68, 75, 76, 69), (69, 76, 70, 63), (71, 78, 79, 72), (72, 79, 80, 73), (73, 80, 81, 74), (74, 81, 82, 75), (75, 82, 83, 76), (76, 83, 77, 70), (78, 85, 86, 79), (79, 86, 87, 80), (80, 87, 88, 81), (81, 88, 89, 82), (82, 89, 90, 83), (83, 90, 84, 77), (85, 92, 93, 86), (86, 93, 94, 87), (87, 94, 95, 88), (88, 95, 96, 89), (89, 96, 97, 90), (90, 97, 91, 84), (92, 99, 100, 93), (93, 100, 101, 94), (94, 101, 102, 95), (95, 102, 103, 96), (96, 103, 104, 97), (97, 104, 98, 91), (99, 106, 107, 100), (100, 107, 108, 101), (101, 108, 109, 102), (102, 109, 110, 103), (103, 110, 111, 104), (104, 111, 105, 98), (106, 113, 114, 107), (107, 114, 115, 108), (108, 115, 116, 109), (109, 116, 117, 110), (110, 117, 118, 111), (111, 118, 112, 105), (113, 120, 121, 114), (114, 121, 122, 115), (115, 122, 123, 116), (116, 123, 124, 117), (117, 124, 125, 118), (118, 125, 119, 112), (120, 127, 128, 121), (121, 128, 129, 122), (122, 129, 130, 123), (123, 130, 131, 124), (124, 131, 132, 125), (125, 132, 126, 119), (127, 134, 135, 128), (128, 135, 136, 129), (129, 136, 137, 130), (130, 137, 138, 131), (131, 138, 139, 132), (132, 139, 133, 126), (134, 141, 142, 135), (135, 142, 143, 136), (136, 143, 144, 137), (137, 144, 145, 138), (138, 145, 146, 139), (139, 146, 140, 133), (141, 148, 149, 142), (142, 149, 150, 143), (143, 150, 151, 144), (144, 151, 152, 145), (145, 152, 153, 146), (146, 153, 147, 140), (148, 155, 156, 149), (149, 156, 157, 150), (150, 157, 158, 151), (151, 158, 159, 152), (152, 159, 160, 153), (153, 160, 154, 147), (155, 162, 163, 156), (156, 163, 164, 157), (157, 164, 165, 158), (158, 165, 166, 159), (159, 166, 167, 160), (160, 167, 161, 154), (162, 169, 170, 163), (163, 170, 171, 164), (164, 171, 172, 165), (165, 172, 173, 166), (166, 173, 174, 167), (167, 174, 168, 161), (169, 176, 177, 170), (170, 177, 178, 171), (171, 178, 179, 172), (172, 179, 180, 173), (173, 180, 181, 174), (174, 181, 175, 168), (176, 183, 184, 177), (177, 184, 185, 178), (178, 185, 186, 179), (179, 186, 187, 180), (180, 187, 188, 181), (181, 188, 182, 175), (183, 190, 191, 184), (184, 191, 192, 185), (185, 192, 193, 186), (186, 193, 194, 187), (187, 194, 195, 188), (188, 195, 189, 182), (190, 197, 198, 191), (191, 198, 199, 192), (192, 199, 200, 193), (193, 200, 201, 194), (194, 201, 202, 195), (195, 202, 196, 189), (197, 204, 205, 198), (198, 205, 206, 199), (199, 206, 207, 200), (200, 207, 208, 201), (201, 208, 209, 202), (202, 209, 203, 196), (204, 211, 212, 205), (205, 212, 213, 206), (206, 213, 214, 207), (207, 214, 215, 208), (208, 215, 216, 209), (209, 216, 210, 203), (211, 218, 219, 212), (212, 219, 220, 213), (213, 220, 221, 214), (214, 221, 222, 215), (215, 222, 223, 216), (216, 223, 217, 210), (218, 225, 226, 219), (219, 226, 227, 220), (220, 227, 228, 221), (221, 228, 229, 222), (222, 229, 230, 223), (223, 230, 224, 217), (225, 232, 233, 226), (226, 233, 234, 227), (227, 234, 235, 228), (228, 235, 236, 229), (229, 236, 237, 230), (230, 237, 231, 224), (232, 239, 240, 233), (233, 240, 241, 234), (234, 241, 242, 235), (235, 242, 243, 236), (236, 243, 244, 237), (237, 244, 238, 231), (239, 246, 247, 240), (240, 247, 248, 241), (241, 248, 249, 242), (242, 249, 250, 243), (243, 250, 251, 244), (244, 251, 245, 238), (246, 253, 254, 247), (247, 254, 255, 248), (248, 255, 256, 249), (249, 256, 257, 250), (250, 257, 258, 251), (251, 258, 252, 245), (253, 260, 261, 254), (254, 261, 262, 255), (255, 262, 263, 256), (256, 263, 264, 257), (257, 264, 265, 258), (258, 265, 259, 252), (260, 267, 268, 261), (261, 268, 269, 262), (262, 269, 270, 263), (263, 270, 271, 264), (264, 271, 272, 265), (265, 272, 266, 259), (267, 274, 275, 268), (268, 275, 276, 269), (269, 276, 277, 270), (270, 277, 278, 271), (271, 278, 279, 272), (272, 279, 273, 266), (274, 281, 282, 275), (275, 282, 283, 276), (276, 283, 284, 277), (277, 284, 285, 278), (278, 285, 286, 279), (279, 286, 280, 273), (281, 288, 289, 282), (282, 289, 290, 283), (283, 290, 291, 284), (284, 291, 292, 285), (285, 292, 293, 286), (286, 293, 287, 280), (288, 295, 296, 289), (289, 296, 297, 290), (290, 297, 298, 291), (291, 298, 299, 292), (292, 299, 300, 293), (293, 300, 294, 287), (295, 302, 303, 296), (296, 303, 304, 297), (297, 304, 305, 298), (298, 305, 306, 299), (299, 306, 307, 300), (300, 307, 301, 294), (302, 309, 310, 303), (303, 310, 311, 304), (304, 311, 312, 305), (305, 312, 313, 306), (306, 313, 314, 307), (307, 314, 308, 301), (309, 316, 317, 310), (310, 317, 318, 311), (311, 318, 319, 312), (312, 319, 320, 313), (313, 320, 321, 314), (314, 321, 315, 308), (316, 323, 324, 317), (317, 324, 325, 318), (318, 325, 326, 319), (319, 326, 327, 320), (320, 327, 328, 321), (321, 328, 322, 315), (323, 330, 331, 324), (324, 331, 332, 325), (325, 332, 333, 326), (326, 333, 334, 327), (327, 334, 335, 328), (328, 335, 329, 322), (330, 1, 2, 331), (331, 2, 3, 332), (332, 3, 4, 333), (333, 4, 5, 334), (334, 5, 6, 335), (335, 6, 0, 329)])
me_torus.polygons.foreach_set('use_smooth', [True] * 288)
_uv = me_torus.uv_layers.new(name='UVMap')
_uv.uv.foreach_set('vector', [0.5, 2.22e-16, 0.5208, 2.22e-16, 0.5208, 0.08333, 0.5, 0.08333, 0.5, 0.08333, 0.5208, 0.08333, 0.5208, 0.1667, 0.5, 0.1667, 0.5, 0.1667, 0.5208, 0.1667, 0.5208, 0.25, 0.5, 0.25, 0.5, 0.25, 0.5208, 0.25, 0.5208, 0.3333, 0.5, 0.3333, 0.5, 0.3333, 0.5208, 0.3333, 0.5208, 0.4167, 0.5, 0.4167, 0.5, 0.4167, 0.5208, 0.4167, 0.5208, 0.5, 0.5, 0.5, 0.5208, 2.22e-16, 0.5417, 2.22e-16, 0.5417, 0.08333, 0.5208, 0.08333, 0.5208, 0.08333, 0.5417, 0.08333, 0.5417, 0.1667, 0.5208, 0.1667, 0.5208, 0.1667, 0.5417, 0.1667, 0.5417, 0.25, 0.5208, 0.25, 0.5208, 0.25, 0.5417, 0.25, 0.5417, 0.3333, 0.5208, 0.3333, 0.5208, 0.3333, 0.5417, 0.3333, 0.5417, 0.4167, 0.5208, 0.4167, 0.5208, 0.4167, 0.5417, 0.4167, 0.5417, 0.5, 0.5208, 0.5, 0.5417, 2.22e-16, 0.5625, 2.22e-16, 0.5625, 0.08333, 0.5417, 0.08333, 0.5417, 0.08333, 0.5625, 0.08333, 0.5625, 0.1667, 0.5417, 0.1667, 0.5417, 0.1667, 0.5625, 0.1667, 0.5625, 0.25, 0.5417, 0.25, 0.5417, 0.25, 0.5625, 0.25, 0.5625, 0.3333, 0.5417, 0.3333, 0.5417, 0.3333, 0.5625, 0.3333, 0.5625, 0.4167, 0.5417, 0.4167, 0.5417, 0.4167, 0.5625, 0.4167, 0.5625, 0.5, 0.5417, 0.5, 0.5625, 2.22e-16, 0.5833, 2.22e-16, 0.5833, 0.08333, 0.5625, 0.08333, 0.5625, 0.08333, 0.5833, 0.08333, 0.5833, 0.1667, 0.5625, 0.1667, 0.5625, 0.1667, 0.5833, 0.1667, 0.5833, 0.25, 0.5625, 0.25, 0.5625, 0.25, 0.5833, 0.25, 0.5833, 0.3333, 0.5625, 0.3333, 0.5625, 0.3333, 0.5833, 0.3333, 0.5833, 0.4167, 0.5625, 0.4167, 0.5625, 0.4167, 0.5833, 0.4167, 0.5833, 0.5, 0.5625, 0.5, 0.5833, 2.22e-16, 0.6042, 2.22e-16, 0.6042, 0.08333, 0.5833, 0.08333, 0.5833, 0.08333, 0.6042, 0.08333, 0.6042, 0.1667, 0.5833, 0.1667, 0.5833, 0.1667, 0.6042, 0.1667, 0.6042, 0.25, 0.5833, 0.25, 0.5833, 0.25, 0.6042, 0.25, 0.6042, 0.3333, 0.5833, 0.3333, 0.5833, 0.3333, 0.6042, 0.3333, 0.6042, 0.4167, 0.5833, 0.4167, 0.5833, 0.4167, 0.6042, 0.4167, 0.6042, 0.5, 0.5833, 0.5, 0.6042, 2.22e-16, 0.625, 2.22e-16, 0.625, 0.08333, 0.6042, 0.08333, 0.6042, 0.08333, 0.625, 0.08333, 0.625, 0.1667, 0.6042, 0.1667, 0.6042, 0.1667, 0.625, 0.1667, 0.625, 0.25, 0.6042, 0.25, 0.6042, 0.25, 0.625, 0.25, 0.625, 0.3333, 0.6042, 0.3333, 0.6042, 0.3333, 0.625, 0.3333, 0.625, 0.4167, 0.6042, 0.4167, 0.6042, 0.4167, 0.625, 0.4167, 0.625, 0.5, 0.6042, 0.5, 0.625, 2.22e-16, 0.6458, 2.22e-16, 0.6458, 0.08333, 0.625, 0.08333, 0.625, 0.08333, 0.6458, 0.08333, 0.6458, 0.1667, 0.625, 0.1667, 0.625, 0.1667, 0.6458, 0.1667, 0.6458, 0.25, 0.625, 0.25, 0.625, 0.25, 0.6458, 0.25, 0.6458, 0.3333, 0.625, 0.3333, 0.625, 0.3333, 0.6458, 0.3333, 0.6458, 0.4167, 0.625, 0.4167, 0.625, 0.4167, 0.6458, 0.4167, 0.6458, 0.5, 0.625, 0.5, 0.6458, 2.22e-16, 0.6667, 2.22e-16, 0.6667, 0.08333, 0.6458, 0.08333, 0.6458, 0.08333, 0.6667, 0.08333, 0.6667, 0.1667, 0.6458, 0.1667, 0.6458, 0.1667, 0.6667, 0.1667, 0.6667, 0.25, 0.6458, 0.25, 0.6458, 0.25, 0.6667, 0.25, 0.6667, 0.3333, 0.6458, 0.3333, 0.6458, 0.3333, 0.6667, 0.3333, 0.6667, 0.4167, 0.6458, 0.4167, 0.6458, 0.4167, 0.6667, 0.4167, 0.6667, 0.5, 0.6458, 0.5, 0.6667, 2.22e-16, 0.6875, 2.22e-16, 0.6875, 0.08333, 0.6667, 0.08333, 0.6667, 0.08333, 0.6875, 0.08333, 0.6875, 0.1667, 0.6667, 0.1667, 0.6667, 0.1667, 0.6875, 0.1667, 0.6875, 0.25, 0.6667, 0.25, 0.6667, 0.25, 0.6875, 0.25, 0.6875, 0.3333, 0.6667, 0.3333, 0.6667, 0.3333, 0.6875, 0.3333, 0.6875, 0.4167, 0.6667, 0.4167, 0.6667, 0.4167, 0.6875, 0.4167, 0.6875, 0.5, 0.6667, 0.5, 0.6875, 2.22e-16, 0.7083, 2.22e-16, 0.7083, 0.08333, 0.6875, 0.08333, 0.6875, 0.08333, 0.7083, 0.08333, 0.7083, 0.1667, 0.6875, 0.1667, 0.6875, 0.1667, 0.7083, 0.1667, 0.7083, 0.25, 0.6875, 0.25, 0.6875, 0.25, 0.7083, 0.25, 0.7083, 0.3333, 0.6875, 0.3333, 0.6875, 0.3333, 0.7083, 0.3333, 0.7083, 0.4167, 0.6875, 0.4167, 0.6875, 0.4167, 0.7083, 0.4167, 0.7083, 0.5, 0.6875, 0.5, 0.7083, 2.22e-16, 0.7292, 2.22e-16, 0.7292, 0.08333, 0.7083, 0.08333, 0.7083, 0.08333, 0.7292, 0.08333, 0.7292, 0.1667, 0.7083, 0.1667, 0.7083, 0.1667, 0.7292, 0.1667, 0.7292, 0.25, 0.7083, 0.25, 0.7083, 0.25, 0.7292, 0.25, 0.7292, 0.3333, 0.7083, 0.3333, 0.7083, 0.3333, 0.7292, 0.3333, 0.7292, 0.4167, 0.7083, 0.4167, 0.7083, 0.4167, 0.7292, 0.4167, 0.7292, 0.5, 0.7083, 0.5, 0.7292, 2.22e-16, 0.75, 2.22e-16, 0.75, 0.08333, 0.7292, 0.08333, 0.7292, 0.08333, 0.75, 0.08333, 0.75, 0.1667, 0.7292, 0.1667, 0.7292, 0.1667, 0.75, 0.1667, 0.75, 0.25, 0.7292, 0.25, 0.7292, 0.25, 0.75, 0.25, 0.75, 0.3333, 0.7292, 0.3333, 0.7292, 0.3333, 0.75, 0.3333, 0.75, 0.4167, 0.7292, 0.4167, 0.7292, 0.4167, 0.75, 0.4167, 0.75, 0.5, 0.7292, 0.5, 0.75, 2.22e-16, 0.7708, 2.22e-16, 0.7708, 0.08333, 0.75, 0.08333, 0.75, 0.08333, 0.7708, 0.08333, 0.7708, 0.1667, 0.75, 0.1667, 0.75, 0.1667, 0.7708, 0.1667, 0.7708, 0.25, 0.75, 0.25, 0.75, 0.25, 0.7708, 0.25, 0.7708, 0.3333, 0.75, 0.3333, 0.75, 0.3333, 0.7708, 0.3333, 0.7708, 0.4167, 0.75, 0.4167, 0.75, 0.4167, 0.7708, 0.4167, 0.7708, 0.5, 0.75, 0.5, 0.7708, 2.22e-16, 0.7917, 2.22e-16, 0.7917, 0.08333, 0.7708, 0.08333, 0.7708, 0.08333, 0.7917, 0.08333, 0.7917, 0.1667, 0.7708, 0.1667, 0.7708, 0.1667, 0.7917, 0.1667, 0.7917, 0.25, 0.7708, 0.25, 0.7708, 0.25, 0.7917, 0.25, 0.7917, 0.3333, 0.7708, 0.3333, 0.7708, 0.3333, 0.7917, 0.3333, 0.7917, 0.4167, 0.7708, 0.4167, 0.7708, 0.4167, 0.7917, 0.4167, 0.7917, 0.5, 0.7708, 0.5, 0.7917, 2.22e-16, 0.8125, 2.22e-16, 0.8125, 0.08333, 0.7917, 0.08333, 0.7917, 0.08333, 0.8125, 0.08333, 0.8125, 0.1667, 0.7917, 0.1667, 0.7917, 0.1667, 0.8125, 0.1667, 0.8125, 0.25, 0.7917, 0.25, 0.7917, 0.25, 0.8125, 0.25, 0.8125, 0.3333, 0.7917, 0.3333, 0.7917, 0.3333, 0.8125, 0.3333, 0.8125, 0.4167, 0.7917, 0.4167, 0.7917, 0.4167, 0.8125, 0.4167, 0.8125, 0.5, 0.7917, 0.5, 0.8125, 2.22e-16, 0.8333, 2.22e-16, 0.8333, 0.08333, 0.8125, 0.08333, 0.8125, 0.08333, 0.8333, 0.08333, 0.8333, 0.1667, 0.8125, 0.1667, 0.8125, 0.1667, 0.8333, 0.1667, 0.8333, 0.25, 0.8125, 0.25, 0.8125, 0.25, 0.8333, 0.25, 0.8333, 0.3333, 0.8125, 0.3333, 0.8125, 0.3333, 0.8333, 0.3333, 0.8333, 0.4167, 0.8125, 0.4167, 0.8125, 0.4167, 0.8333, 0.4167, 0.8333, 0.5, 0.8125, 0.5, 0.8333, 2.22e-16, 0.8542, 2.22e-16, 0.8542, 0.08333, 0.8333, 0.08333, 0.8333, 0.08333, 0.8542, 0.08333, 0.8542, 0.1667, 0.8333, 0.1667, 0.8333, 0.1667, 0.8542, 0.1667, 0.8542, 0.25, 0.8333, 0.25, 0.8333, 0.25, 0.8542, 0.25, 0.8542, 0.3333, 0.8333, 0.3333, 0.8333, 0.3333, 0.8542, 0.3333, 0.8542, 0.4167, 0.8333, 0.4167, 0.8333, 0.4167, 0.8542, 0.4167, 0.8542, 0.5, 0.8333, 0.5, 0.8542, 2.22e-16, 0.875, 2.22e-16, 0.875, 0.08333, 0.8542, 0.08333, 0.8542, 0.08333, 0.875, 0.08333, 0.875, 0.1667, 0.8542, 0.1667, 0.8542, 0.1667, 0.875, 0.1667, 0.875, 0.25, 0.8542, 0.25, 0.8542, 0.25, 0.875, 0.25, 0.875, 0.3333, 0.8542, 0.3333, 0.8542, 0.3333, 0.875, 0.3333, 0.875, 0.4167, 0.8542, 0.4167, 0.8542, 0.4167, 0.875, 0.4167, 0.875, 0.5, 0.8542, 0.5, 0.875, 2.22e-16, 0.8958, 2.22e-16, 0.8958, 0.08333, 0.875, 0.08333, 0.875, 0.08333, 0.8958, 0.08333, 0.8958, 0.1667, 0.875, 0.1667, 0.875, 0.1667, 0.8958, 0.1667, 0.8958, 0.25, 0.875, 0.25, 0.875, 0.25, 0.8958, 0.25, 0.8958, 0.3333, 0.875, 0.3333, 0.875, 0.3333, 0.8958, 0.3333, 0.8958, 0.4167, 0.875, 0.4167, 0.875, 0.4167, 0.8958, 0.4167, 0.8958, 0.5, 0.875, 0.5, 0.8958, 2.22e-16, 0.9167, 2.22e-16, 0.9167, 0.08333, 0.8958, 0.08333, 0.8958, 0.08333, 0.9167, 0.08333, 0.9167, 0.1667, 0.8958, 0.1667, 0.8958, 0.1667, 0.9167, 0.1667, 0.9167, 0.25, 0.8958, 0.25, 0.8958, 0.25, 0.9167, 0.25, 0.9167, 0.3333, 0.8958, 0.3333, 0.8958, 0.3333, 0.9167, 0.3333, 0.9167, 0.4167, 0.8958, 0.4167, 0.8958, 0.4167, 0.9167, 0.4167, 0.9167, 0.5, 0.8958, 0.5, 0.9167, 2.22e-16, 0.9375, 2.22e-16, 0.9375, 0.08333, 0.9167, 0.08333, 0.9167, 0.08333, 0.9375, 0.08333, 0.9375, 0.1667, 0.9167, 0.1667, 0.9167, 0.1667, 0.9375, 0.1667, 0.9375, 0.25, 0.9167, 0.25, 0.9167, 0.25, 0.9375, 0.25, 0.9375, 0.3333, 0.9167, 0.3333, 0.9167, 0.3333, 0.9375, 0.3333, 0.9375, 0.4167, 0.9167, 0.4167, 0.9167, 0.4167, 0.9375, 0.4167, 0.9375, 0.5, 0.9167, 0.5, 0.9375, 2.22e-16, 0.9583, 2.22e-16, 0.9583, 0.08333, 0.9375, 0.08333, 0.9375, 0.08333, 0.9583, 0.08333, 0.9583, 0.1667, 0.9375, 0.1667, 0.9375, 0.1667, 0.9583, 0.1667, 0.9583, 0.25, 0.9375, 0.25, 0.9375, 0.25, 0.9583, 0.25, 0.9583, 0.3333, 0.9375, 0.3333, 0.9375, 0.3333, 0.9583, 0.3333, 0.9583, 0.4167, 0.9375, 0.4167, 0.9375, 0.4167, 0.9583, 0.4167, 0.9583, 0.5, 0.9375, 0.5, 0.9583, 2.22e-16, 0.9792, 2.22e-16, 0.9792, 0.08333, 0.9583, 0.08333, 0.9583, 0.08333, 0.9792, 0.08333, 0.9792, 0.1667, 0.9583, 0.1667, 0.9583, 0.1667, 0.9792, 0.1667, 0.9792, 0.25, 0.9583, 0.25, 0.9583, 0.25, 0.9792, 0.25, 0.9792, 0.3333, 0.9583, 0.3333, 0.9583, 0.3333, 0.9792, 0.3333, 0.9792, 0.4167, 0.9583, 0.4167, 0.9583, 0.4167, 0.9792, 0.4167, 0.9792, 0.5, 0.9583, 0.5, 0.9792, 2.22e-16, 1.0, 2.22e-16, 1.0, 0.08333, 0.9792, 0.08333, 0.9792, 0.08333, 1.0, 0.08333, 1.0, 0.1667, 0.9792, 0.1667, 0.9792, 0.1667, 1.0, 0.1667, 1.0, 0.25, 0.9792, 0.25, 0.9792, 0.25, 1.0, 0.25, 1.0, 0.3333, 0.9792, 0.3333, 0.9792, 0.3333, 1.0, 0.3333, 1.0, 0.4167, 0.9792, 0.4167, 0.9792, 0.4167, 1.0, 0.4167, 1.0, 0.5, 0.9792, 0.5, 8.882e-16, 2.22e-16, 0.02083, 2.22e-16, 0.02083, 0.08333, 8.882e-16, 0.08333, 8.882e-16, 0.08333, 0.02083, 0.08333, 0.02083, 0.1667, 8.882e-16, 0.1667, 8.882e-16, 0.1667, 0.02083, 0.1667, 0.02083, 0.25, 8.882e-16, 0.25, 8.882e-16, 0.25, 0.02083, 0.25, 0.02083, 0.3333, 8.882e-16, 0.3333, 8.882e-16, 0.3333, 0.02083, 0.3333, 0.02083, 0.4167, 8.882e-16, 0.4167, 8.882e-16, 0.4167, 0.02083, 0.4167, 0.02083, 0.5, 8.882e-16, 0.5, 0.02083, 2.22e-16, 0.04167, 2.22e-16, 0.04167, 0.08333, 0.02083, 0.08333, 0.02083, 0.08333, 0.04167, 0.08333, 0.04167, 0.1667, 0.02083, 0.1667, 0.02083, 0.1667, 0.04167, 0.1667, 0.04167, 0.25, 0.02083, 0.25, 0.02083, 0.25, 0.04167, 0.25, 0.04167, 0.3333, 0.02083, 0.3333, 0.02083, 0.3333, 0.04167, 0.3333, 0.04167, 0.4167, 0.02083, 0.4167, 0.02083, 0.4167, 0.04167, 0.4167, 0.04167, 0.5, 0.02083, 0.5, 0.04167, 2.22e-16, 0.0625, 2.22e-16, 0.0625, 0.08333, 0.04167, 0.08333, 0.04167, 0.08333, 0.0625, 0.08333, 0.0625, 0.1667, 0.04167, 0.1667, 0.04167, 0.1667, 0.0625, 0.1667, 0.0625, 0.25, 0.04167, 0.25, 0.04167, 0.25, 0.0625, 0.25, 0.0625, 0.3333, 0.04167, 0.3333, 0.04167, 0.3333, 0.0625, 0.3333, 0.0625, 0.4167, 0.04167, 0.4167, 0.04167, 0.4167, 0.0625, 0.4167, 0.0625, 0.5, 0.04167, 0.5, 0.0625, 2.22e-16, 0.08333, 2.22e-16, 0.08333, 0.08333, 0.0625, 0.08333, 0.0625, 0.08333, 0.08333, 0.08333, 0.08333, 0.1667, 0.0625, 0.1667, 0.0625, 0.1667, 0.08333, 0.1667, 0.08333, 0.25, 0.0625, 0.25, 0.0625, 0.25, 0.08333, 0.25, 0.08333, 0.3333, 0.0625, 0.3333, 0.0625, 0.3333, 0.08333, 0.3333, 0.08333, 0.4167, 0.0625, 0.4167, 0.0625, 0.4167, 0.08333, 0.4167, 0.08333, 0.5, 0.0625, 0.5, 0.08333, 2.22e-16, 0.1042, 2.22e-16, 0.1042, 0.08333, 0.08333, 0.08333, 0.08333, 0.08333, 0.1042, 0.08333, 0.1042, 0.1667, 0.08333, 0.1667, 0.08333, 0.1667, 0.1042, 0.1667, 0.1042, 0.25, 0.08333, 0.25, 0.08333, 0.25, 0.1042, 0.25, 0.1042, 0.3333, 0.08333, 0.3333, 0.08333, 0.3333, 0.1042, 0.3333, 0.1042, 0.4167, 0.08333, 0.4167, 0.08333, 0.4167, 0.1042, 0.4167, 0.1042, 0.5, 0.08333, 0.5, 0.1042, 2.22e-16, 0.125, 2.22e-16, 0.125, 0.08333, 0.1042, 0.08333, 0.1042, 0.08333, 0.125, 0.08333, 0.125, 0.1667, 0.1042, 0.1667, 0.1042, 0.1667, 0.125, 0.1667, 0.125, 0.25, 0.1042, 0.25, 0.1042, 0.25, 0.125, 0.25, 0.125, 0.3333, 0.1042, 0.3333, 0.1042, 0.3333, 0.125, 0.3333, 0.125, 0.4167, 0.1042, 0.4167, 0.1042, 0.4167, 0.125, 0.4167, 0.125, 0.5, 0.1042, 0.5, 0.125, 2.22e-16, 0.1458, 2.22e-16, 0.1458, 0.08333, 0.125, 0.08333, 0.125, 0.08333, 0.1458, 0.08333, 0.1458, 0.1667, 0.125, 0.1667, 0.125, 0.1667, 0.1458, 0.1667, 0.1458, 0.25, 0.125, 0.25, 0.125, 0.25, 0.1458, 0.25, 0.1458, 0.3333, 0.125, 0.3333, 0.125, 0.3333, 0.1458, 0.3333, 0.1458, 0.4167, 0.125, 0.4167, 0.125, 0.4167, 0.1458, 0.4167, 0.1458, 0.5, 0.125, 0.5, 0.1458, 2.22e-16, 0.1667, 2.22e-16, 0.1667, 0.08333, 0.1458, 0.08333, 0.1458, 0.08333, 0.1667, 0.08333, 0.1667, 0.1667, 0.1458, 0.1667, 0.1458, 0.1667, 0.1667, 0.1667, 0.1667, 0.25, 0.1458, 0.25, 0.1458, 0.25, 0.1667, 0.25, 0.1667, 0.3333, 0.1458, 0.3333, 0.1458, 0.3333, 0.1667, 0.3333, 0.1667, 0.4167, 0.1458, 0.4167, 0.1458, 0.4167, 0.1667, 0.4167, 0.1667, 0.5, 0.1458, 0.5, 0.1667, 2.22e-16, 0.1875, 2.22e-16, 0.1875, 0.08333, 0.1667, 0.08333, 0.1667, 0.08333, 0.1875, 0.08333, 0.1875, 0.1667, 0.1667, 0.1667, 0.1667, 0.1667, 0.1875, 0.1667, 0.1875, 0.25, 0.1667, 0.25, 0.1667, 0.25, 0.1875, 0.25, 0.1875, 0.3333, 0.1667, 0.3333, 0.1667, 0.3333, 0.1875, 0.3333, 0.1875, 0.4167, 0.1667, 0.4167, 0.1667, 0.4167, 0.1875, 0.4167, 0.1875, 0.5, 0.1667, 0.5, 0.1875, 2.22e-16, 0.2083, 2.22e-16, 0.2083, 0.08333, 0.1875, 0.08333, 0.1875, 0.08333, 0.2083, 0.08333, 0.2083, 0.1667, 0.1875, 0.1667, 0.1875, 0.1667, 0.2083, 0.1667, 0.2083, 0.25, 0.1875, 0.25, 0.1875, 0.25, 0.2083, 0.25, 0.2083, 0.3333, 0.1875, 0.3333, 0.1875, 0.3333, 0.2083, 0.3333, 0.2083, 0.4167, 0.1875, 0.4167, 0.1875, 0.4167, 0.2083, 0.4167, 0.2083, 0.5, 0.1875, 0.5, 0.2083, 2.22e-16, 0.2292, 2.22e-16, 0.2292, 0.08333, 0.2083, 0.08333, 0.2083, 0.08333, 0.2292, 0.08333, 0.2292, 0.1667, 0.2083, 0.1667, 0.2083, 0.1667, 0.2292, 0.1667, 0.2292, 0.25, 0.2083, 0.25, 0.2083, 0.25, 0.2292, 0.25, 0.2292, 0.3333, 0.2083, 0.3333, 0.2083, 0.3333, 0.2292, 0.3333, 0.2292, 0.4167, 0.2083, 0.4167, 0.2083, 0.4167, 0.2292, 0.4167, 0.2292, 0.5, 0.2083, 0.5, 0.2292, 2.22e-16, 0.25, 2.22e-16, 0.25, 0.08333, 0.2292, 0.08333, 0.2292, 0.08333, 0.25, 0.08333, 0.25, 0.1667, 0.2292, 0.1667, 0.2292, 0.1667, 0.25, 0.1667, 0.25, 0.25, 0.2292, 0.25, 0.2292, 0.25, 0.25, 0.25, 0.25, 0.3333, 0.2292, 0.3333, 0.2292, 0.3333, 0.25, 0.3333, 0.25, 0.4167, 0.2292, 0.4167, 0.2292, 0.4167, 0.25, 0.4167, 0.25, 0.5, 0.2292, 0.5, 0.25, 2.22e-16, 0.2708, 2.22e-16, 0.2708, 0.08333, 0.25, 0.08333, 0.25, 0.08333, 0.2708, 0.08333, 0.2708, 0.1667, 0.25, 0.1667, 0.25, 0.1667, 0.2708, 0.1667, 0.2708, 0.25, 0.25, 0.25, 0.25, 0.25, 0.2708, 0.25, 0.2708, 0.3333, 0.25, 0.3333, 0.25, 0.3333, 0.2708, 0.3333, 0.2708, 0.4167, 0.25, 0.4167, 0.25, 0.4167, 0.2708, 0.4167, 0.2708, 0.5, 0.25, 0.5, 0.2708, 2.22e-16, 0.2917, 2.22e-16, 0.2917, 0.08333, 0.2708, 0.08333, 0.2708, 0.08333, 0.2917, 0.08333, 0.2917, 0.1667, 0.2708, 0.1667, 0.2708, 0.1667, 0.2917, 0.1667, 0.2917, 0.25, 0.2708, 0.25, 0.2708, 0.25, 0.2917, 0.25, 0.2917, 0.3333, 0.2708, 0.3333, 0.2708, 0.3333, 0.2917, 0.3333, 0.2917, 0.4167, 0.2708, 0.4167, 0.2708, 0.4167, 0.2917, 0.4167, 0.2917, 0.5, 0.2708, 0.5, 0.2917, 2.22e-16, 0.3125, 2.22e-16, 0.3125, 0.08333, 0.2917, 0.08333, 0.2917, 0.08333, 0.3125, 0.08333, 0.3125, 0.1667, 0.2917, 0.1667, 0.2917, 0.1667, 0.3125, 0.1667, 0.3125, 0.25, 0.2917, 0.25, 0.2917, 0.25, 0.3125, 0.25, 0.3125, 0.3333, 0.2917, 0.3333, 0.2917, 0.3333, 0.3125, 0.3333, 0.3125, 0.4167, 0.2917, 0.4167, 0.2917, 0.4167, 0.3125, 0.4167, 0.3125, 0.5, 0.2917, 0.5, 0.3125, 2.22e-16, 0.3333, 2.22e-16, 0.3333, 0.08333, 0.3125, 0.08333, 0.3125, 0.08333, 0.3333, 0.08333, 0.3333, 0.1667, 0.3125, 0.1667, 0.3125, 0.1667, 0.3333, 0.1667, 0.3333, 0.25, 0.3125, 0.25, 0.3125, 0.25, 0.3333, 0.25, 0.3333, 0.3333, 0.3125, 0.3333, 0.3125, 0.3333, 0.3333, 0.3333, 0.3333, 0.4167, 0.3125, 0.4167, 0.3125, 0.4167, 0.3333, 0.4167, 0.3333, 0.5, 0.3125, 0.5, 0.3333, 2.22e-16, 0.3542, 2.22e-16, 0.3542, 0.08333, 0.3333, 0.08333, 0.3333, 0.08333, 0.3542, 0.08333, 0.3542, 0.1667, 0.3333, 0.1667, 0.3333, 0.1667, 0.3542, 0.1667, 0.3542, 0.25, 0.3333, 0.25, 0.3333, 0.25, 0.3542, 0.25, 0.3542, 0.3333, 0.3333, 0.3333, 0.3333, 0.3333, 0.3542, 0.3333, 0.3542, 0.4167, 0.3333, 0.4167, 0.3333, 0.4167, 0.3542, 0.4167, 0.3542, 0.5, 0.3333, 0.5, 0.3542, 2.22e-16, 0.375, 2.22e-16, 0.375, 0.08333, 0.3542, 0.08333, 0.3542, 0.08333, 0.375, 0.08333, 0.375, 0.1667, 0.3542, 0.1667, 0.3542, 0.1667, 0.375, 0.1667, 0.375, 0.25, 0.3542, 0.25, 0.3542, 0.25, 0.375, 0.25, 0.375, 0.3333, 0.3542, 0.3333, 0.3542, 0.3333, 0.375, 0.3333, 0.375, 0.4167, 0.3542, 0.4167, 0.3542, 0.4167, 0.375, 0.4167, 0.375, 0.5, 0.3542, 0.5, 0.375, 2.22e-16, 0.3958, 2.22e-16, 0.3958, 0.08333, 0.375, 0.08333, 0.375, 0.08333, 0.3958, 0.08333, 0.3958, 0.1667, 0.375, 0.1667, 0.375, 0.1667, 0.3958, 0.1667, 0.3958, 0.25, 0.375, 0.25, 0.375, 0.25, 0.3958, 0.25, 0.3958, 0.3333, 0.375, 0.3333, 0.375, 0.3333, 0.3958, 0.3333, 0.3958, 0.4167, 0.375, 0.4167, 0.375, 0.4167, 0.3958, 0.4167, 0.3958, 0.5, 0.375, 0.5, 0.3958, 2.22e-16, 0.4167, 2.22e-16, 0.4167, 0.08333, 0.3958, 0.08333, 0.3958, 0.08333, 0.4167, 0.08333, 0.4167, 0.1667, 0.3958, 0.1667, 0.3958, 0.1667, 0.4167, 0.1667, 0.4167, 0.25, 0.3958, 0.25, 0.3958, 0.25, 0.4167, 0.25, 0.4167, 0.3333, 0.3958, 0.3333, 0.3958, 0.3333, 0.4167, 0.3333, 0.4167, 0.4167, 0.3958, 0.4167, 0.3958, 0.4167, 0.4167, 0.4167, 0.4167, 0.5, 0.3958, 0.5, 0.4167, 2.22e-16, 0.4375, 2.22e-16, 0.4375, 0.08333, 0.4167, 0.08333, 0.4167, 0.08333, 0.4375, 0.08333, 0.4375, 0.1667, 0.4167, 0.1667, 0.4167, 0.1667, 0.4375, 0.1667, 0.4375, 0.25, 0.4167, 0.25, 0.4167, 0.25, 0.4375, 0.25, 0.4375, 0.3333, 0.4167, 0.3333, 0.4167, 0.3333, 0.4375, 0.3333, 0.4375, 0.4167, 0.4167, 0.4167, 0.4167, 0.4167, 0.4375, 0.4167, 0.4375, 0.5, 0.4167, 0.5, 0.4375, 2.22e-16, 0.4583, 2.22e-16, 0.4583, 0.08333, 0.4375, 0.08333, 0.4375, 0.08333, 0.4583, 0.08333, 0.4583, 0.1667, 0.4375, 0.1667, 0.4375, 0.1667, 0.4583, 0.1667, 0.4583, 0.25, 0.4375, 0.25, 0.4375, 0.25, 0.4583, 0.25, 0.4583, 0.3333, 0.4375, 0.3333, 0.4375, 0.3333, 0.4583, 0.3333, 0.4583, 0.4167, 0.4375, 0.4167, 0.4375, 0.4167, 0.4583, 0.4167, 0.4583, 0.5, 0.4375, 0.5, 0.4583, 2.22e-16, 0.4792, 2.22e-16, 0.4792, 0.08333, 0.4583, 0.08333, 0.4583, 0.08333, 0.4792, 0.08333, 0.4792, 0.1667, 0.4583, 0.1667, 0.4583, 0.1667, 0.4792, 0.1667, 0.4792, 0.25, 0.4583, 0.25, 0.4583, 0.25, 0.4792, 0.25, 0.4792, 0.3333, 0.4583, 0.3333, 0.4583, 0.3333, 0.4792, 0.3333, 0.4792, 0.4167, 0.4583, 0.4167, 0.4583, 0.4167, 0.4792, 0.4167, 0.4792, 0.5, 0.4583, 0.5, 0.4792, 2.22e-16, 0.5, 2.22e-16, 0.5, 0.08333, 0.4792, 0.08333, 0.4792, 0.08333, 0.5, 0.08333, 0.5, 0.1667, 0.4792, 0.1667, 0.4792, 0.1667, 0.5, 0.1667, 0.5, 0.25, 0.4792, 0.25, 0.4792, 0.25, 0.5, 0.25, 0.5, 0.3333, 0.4792, 0.3333, 0.4792, 0.3333, 0.5, 0.3333, 0.5, 0.4167, 0.4792, 0.4167, 0.4792, 0.4167, 0.5, 0.4167, 0.5, 0.5, 0.4792, 0.5])
me_torus.remesh_voxel_size = 0.0148
me_torus.update()
me_plane = bpy.data.meshes.new('Plane')
me_plane.from_pydata([(-1.0, -1.0, 0.0), (1.0, -1.0, 0.0), (-1.0, 1.0, 0.0), (1.0, 1.0, 0.0)], [], [(0, 1, 3, 2)])
_uv = me_plane.uv_layers.new(name='UVMap')
_uv.uv.foreach_set('vector', [0.0, 0.0, 1.0, 0.0, 1.0, 1.0, 0.0, 1.0])
me_plane.materials.append(mat_material_001)
me_plane.update()

# ---- objects
ob_cube = bpy.data.objects.new('Cube', me_cube)
ob_light = bpy.data.objects.new('Light', light_light)
ob_camera = bpy.data.objects.new('Camera', cam_camera)
ob_cylinder = bpy.data.objects.new('Cylinder', me_cylinder)
ob_torus = bpy.data.objects.new('Torus', me_torus)
ob_plane = bpy.data.objects.new('Plane', me_plane)

# ---- transforms, parenting, visibility, modifiers, constraints
ob_cube.location = (0.5957, 1.135, 0.7)
ob_cube.rotation_euler = (0.0, -0.0, -1.571)
ob_cube.scale = (0.5, 1.0, 0.7)
ob_cube.lock_rotations_4d = False
ob_cube.empty_display_type = 'ARROWS'
ob_cube.lineart.crease_threshold = 0.0
_m = ob_cube.modifiers.new('Mirror', 'MIRROR')
_m.use_axis = (False, True, False)
_m = ob_cube.modifiers.new('Bevel', 'BEVEL')
_m.width = 0.06
_m.width_pct = 0.06
_m.segments = 3
ob_light.location = (1.366, -5.339, 4.033)
ob_light.rotation_euler = (0.6503, 0.05522, 1.866)
ob_light.lock_rotations_4d = False
ob_light.empty_display_type = 'ARROWS'
ob_light.color = (0.0, 0.0, 0.0, 0.0)
ob_light.lineart.crease_threshold = 0.0
ob_camera.location = (-2.767, -4.355, 2.68)
ob_camera.rotation_euler = (1.159, 1.072e-06, -0.6213)
ob_camera.scale = (1.0, 1.0, 1.0)
ob_camera.lock_rotations_4d = False
ob_camera.empty_display_type = 'ARROWS'
ob_camera.color = (0.0, 0.0, 0.0, 0.0)
ob_camera.display_type = 'WIRE'
ob_camera.lineart.crease_threshold = 0.0
ob_cylinder.location = (0.5957, 0.7743, 0.6059)
ob_cylinder.rotation_euler = (1.589, 0.1665, -7.878)
ob_cylinder.scale = (0.6, 0.25, 0.6)
_m = ob_cylinder.modifiers.new('Mirror', 'MIRROR')
_m.use_axis = (False, False, True)
_m = ob_cylinder.modifiers.new('Bevel', 'BEVEL')
_m.width = 0.12
_m.width_pct = 0.12
_m.segments = 2
ob_torus.location = (1.405, -1.1, 0.2324)
ob_torus.rotation_euler = (-1.293, -2.783, -0.01502)
ob_torus.scale = (0.4219, 0.2113, 0.4286)
_m = ob_torus.modifiers.new('Mirror', 'MIRROR')
_m.use_axis = (False, False, True)
_m = ob_torus.modifiers.new('Bevel', 'BEVEL')
_m.segments = 3
_m = ob_torus.modifiers.new('Subdivision', 'SUBSURF')
ob_plane.location = (8.44, 17.7, 0.0)
ob_plane.scale = (23.63, 23.63, 23.63)

# ---- collection membership
col_collection.objects.link(ob_cube)
col_collection.objects.link(ob_light)
col_collection.objects.link(ob_camera)
col_collection.objects.link(ob_cylinder)
col_collection.objects.link(ob_torus)
col_collection.objects.link(ob_plane)

# ---- scene / render settings (as saved in the file)
scene.camera = ob_camera
scene.frame_start = 1; scene.frame_end = 250; scene.frame_set(1)
scene.render.engine = 'CYCLES'
scene.render.film_transparent = True
scene.cycles.samples = 512
scene.eevee.taa_samples = 128
scene.eevee.taa_render_samples = 256
bpy.context.view_layer.update()
